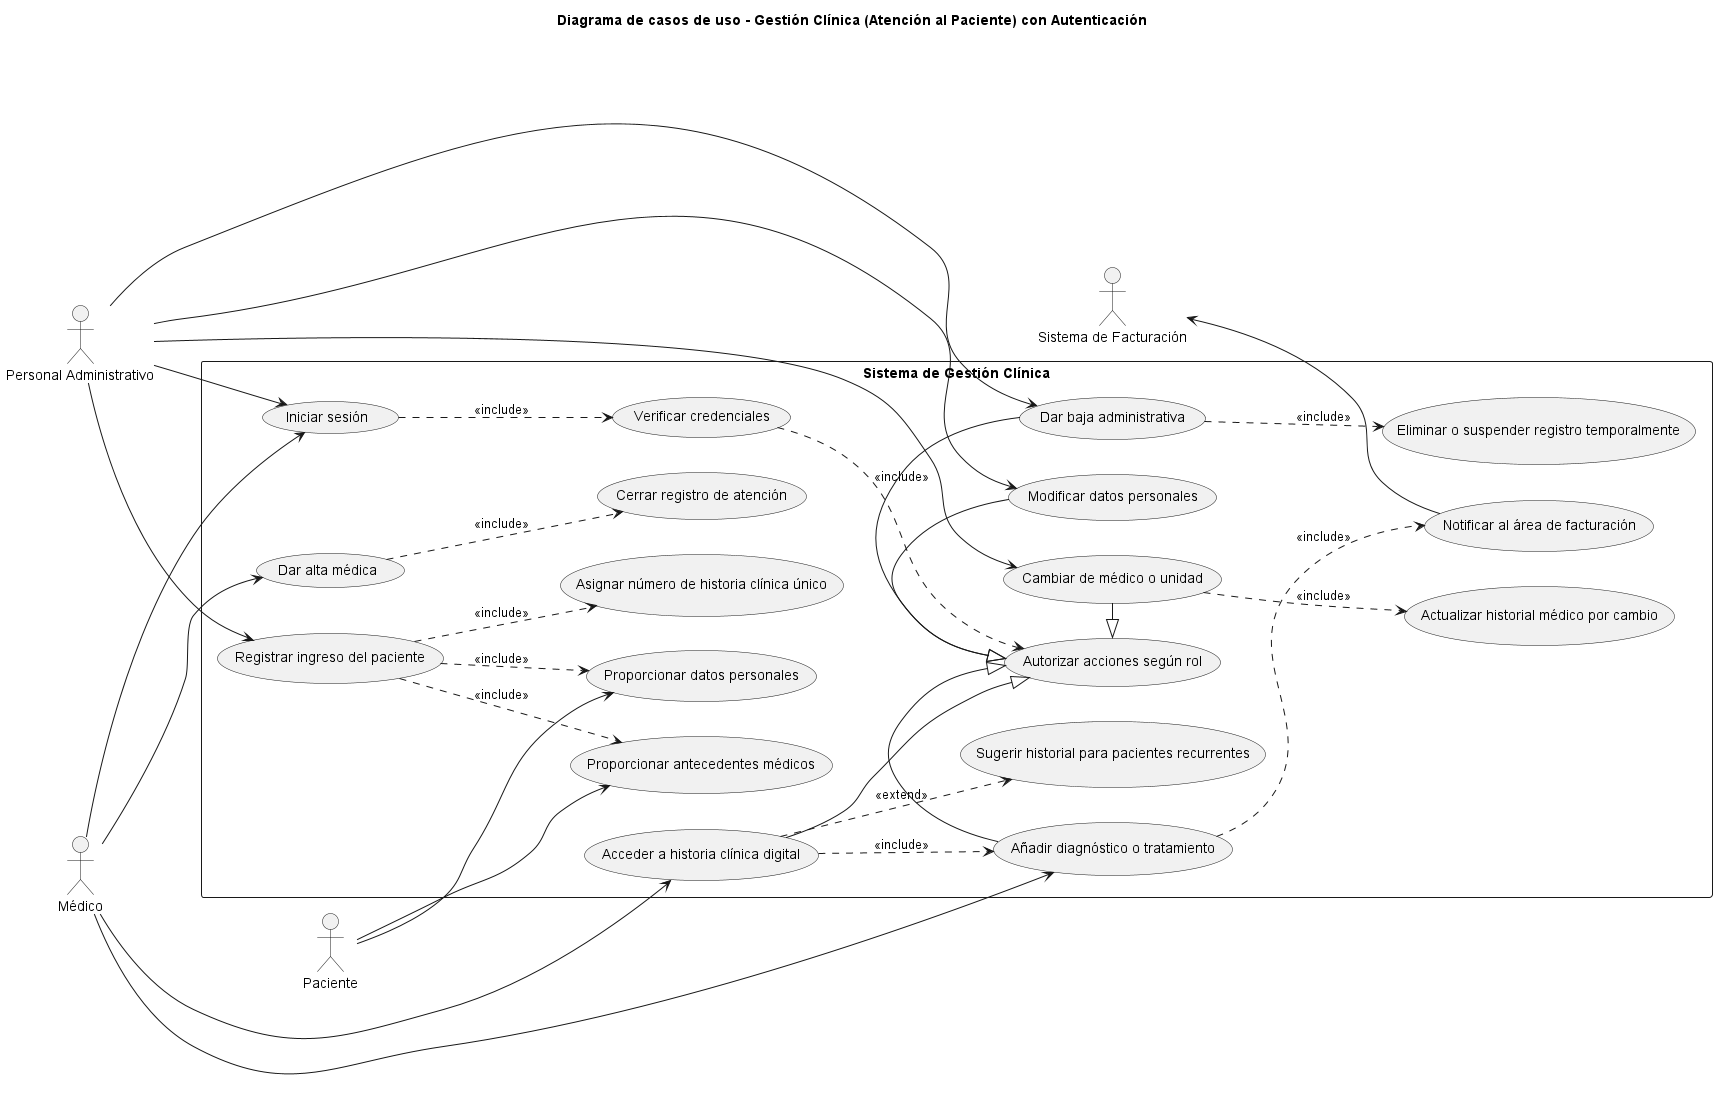

The diagram above was rendered by PlantUML. Its source (embedded in the PNG):
@startuml
title Diagrama de casos de uso - Gestión Clínica (Atención al Paciente) con Autenticación
hide empty description
left to right direction

actor "Personal Administrativo" as Admin
actor "Médico" as Medico
actor "Paciente" as Paciente
actor "Sistema de Facturación" as Facturacion

rectangle "Sistema de Gestión Clínica" {
  
  usecase "Iniciar sesión" as Login
  usecase "Verificar credenciales" as Verify
  usecase "Autorizar acciones según rol" as Auth
  
  usecase "Registrar ingreso del paciente" as UC1
  usecase "Proporcionar datos personales" as UC2
  usecase "Proporcionar antecedentes médicos" as UC3
  usecase "Asignar número de historia clínica único" as UC4
  usecase "Modificar datos personales" as UC5
  usecase "Acceder a historia clínica digital" as UC6
  usecase "Añadir diagnóstico o tratamiento" as UC7
  usecase "Notificar al área de facturación" as UC8
  usecase "Cambiar de médico o unidad" as UC9
  usecase "Actualizar historial médico por cambio" as UC10
  usecase "Sugerir historial para pacientes recurrentes" as UC11
  usecase "Dar alta médica" as UC12
  usecase "Cerrar registro de atención" as UC13
  usecase "Dar baja administrativa" as UC14
  usecase "Eliminar o suspender registro temporalmente" as UC15
}

Admin --> Login
Medico --> Login
Paciente --> UC2
Paciente --> UC3
Facturacion <-- UC8

Login ..> Verify : <<include>>
Verify ..> Auth : <<include>>

Admin --> UC1
Admin --> UC5
Admin --> UC9
Admin --> UC14

Medico --> UC6
Medico --> UC7
Medico --> UC12

UC1 ..> UC2 : <<include>>
UC1 ..> UC3 : <<include>>
UC1 ..> UC4 : <<include>>
UC6 ..> UC7 : <<include>>
UC7 ..> UC8 : <<include>>
UC9 ..> UC10 : <<include>>
UC6 ..> UC11 : <<extend>>
UC12 ..> UC13 : <<include>>
UC14 ..> UC15 : <<include>>


UC5 -right-|> Auth
UC9 -right-|> Auth
UC14 -right-|> Auth
UC6 -right-|> Auth
UC7 -right-|> Auth

@enduml